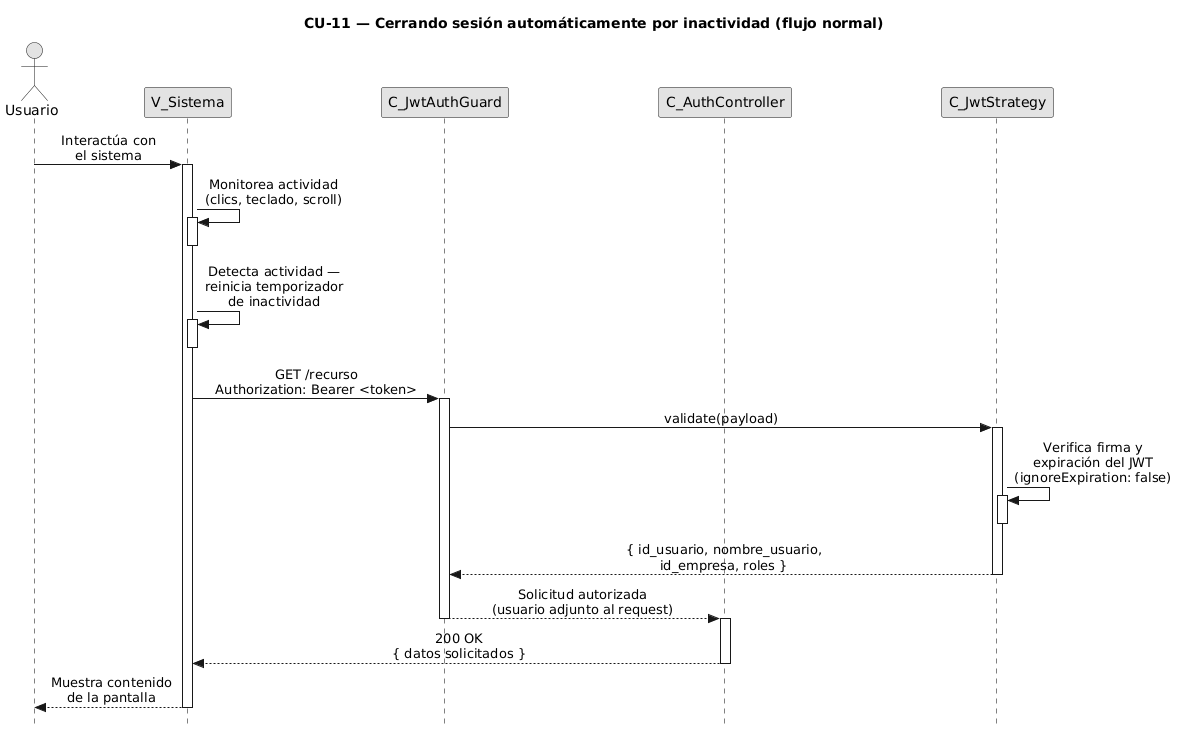

The diagram above was rendered by PlantUML. Its source (embedded in the PNG):
@startuml CU11-normal
title CU-11 — Cerrando sesión automáticamente por inactividad (flujo normal)

skinparam style strictuml
skinparam monochrome true
skinparam shadowing false
skinparam sequenceMessageAlign center
skinparam ParticipantPadding 70
skinparam ActorPadding 30
skinparam sequence {
  MessageAlign center
  LifeLineBorderColor black
}
hide footbox

actor "Usuario" as user
participant "V_Sistema" as view
participant "C_JwtAuthGuard" as guard
participant "C_AuthController" as ctrl
participant "C_JwtStrategy" as strat

user -> view : Interactúa con\nel sistema
activate view

view -> view : Monitorea actividad\n(clics, teclado, scroll)
activate view
deactivate view

view -> view : Detecta actividad —\nreinicia temporizador\nde inactividad
activate view
deactivate view

view -> guard : GET /recurso\nAuthorization: Bearer <token>
activate guard

guard -> strat : validate(payload)
activate strat

strat -> strat : Verifica firma y\nexpiración del JWT\n(ignoreExpiration: false)
activate strat
deactivate strat

strat --> guard : { id_usuario, nombre_usuario,\nid_empresa, roles }
deactivate strat

guard --> ctrl : Solicitud autorizada\n(usuario adjunto al request)
deactivate guard

activate ctrl
ctrl --> view : 200 OK\n{ datos solicitados }
deactivate ctrl

view --> user : Muestra contenido\nde la pantalla
deactivate view

@enduml